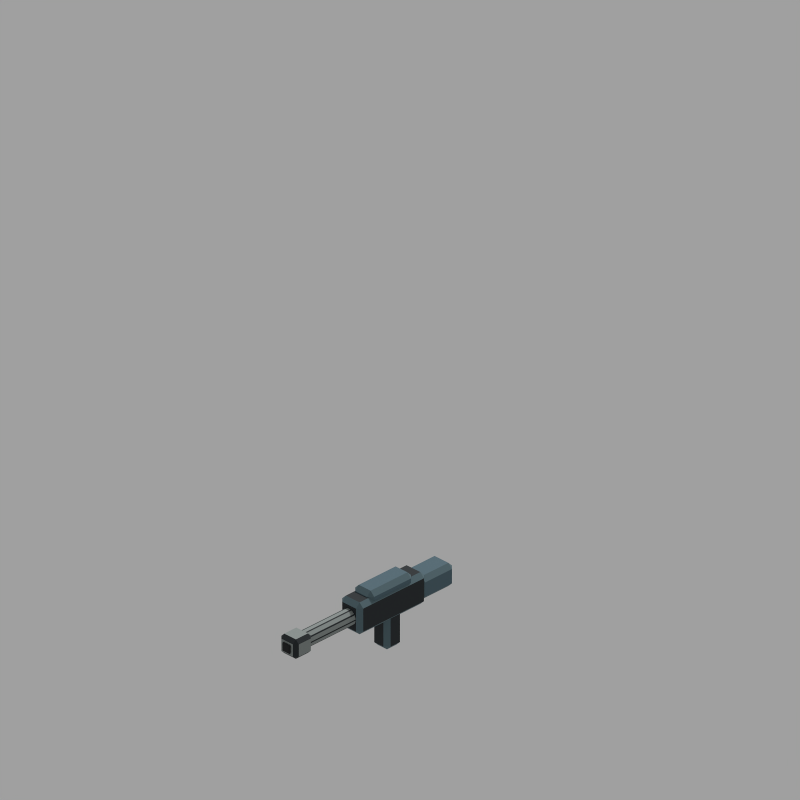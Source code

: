 # Source: weapon_rifle.blend  (saved by Blender 5.2.45; exported with 4.5.12 LTS)
import bpy
from mathutils import Matrix  # noqa: F401  (used for matrix-valued properties, if any)

bpy.ops.wm.read_factory_settings(use_empty=True)
scene = bpy.context.scene
scene.name = 'Scene'

# ---- collections
col_nathaniel___editable_armour_and_joints = bpy.data.collections.new('Nathaniel | editable armour and joints'); scene.collection.children.link(col_nathaniel___editable_armour_and_joints)
col_nathaniel___animation_controls = bpy.data.collections.new('Nathaniel | animation controls'); scene.collection.children.link(col_nathaniel___animation_controls)
col_weapon___editable_geometry_and_controls = bpy.data.collections.new('Weapon | editable geometry and controls'); scene.collection.children.link(col_weapon___editable_geometry_and_controls)

# ---- materials (node trees are filled in below, after node groups)
mat_iron_ink___dark_joints = bpy.data.materials.new('Iron Ink | dark joints')
mat_iron_ink___dark_joints.diffuse_color = (0.012, 0.018, 0.022, 1.0)
mat_iron_ink___top_armour = bpy.data.materials.new('Iron Ink | top armour')
mat_iron_ink___top_armour.diffuse_color = (0.095, 0.16, 0.185, 1.0)
mat_iron_ink___petrol_armour = bpy.data.materials.new('Iron Ink | petrol armour')
mat_iron_ink___petrol_armour.diffuse_color = (0.08, 0.145, 0.18, 1.0)
mat_iron_ink___ochre = bpy.data.materials.new('Iron Ink | ochre')
mat_iron_ink___ochre.diffuse_color = (0.56, 0.305, 0.055, 1.0)
mat_iron_ink___worn_steel = bpy.data.materials.new('Iron Ink | worn steel')
mat_iron_ink___worn_steel.diffuse_color = (0.27, 0.305, 0.295, 1.0)
mat_iron_ink___bore = bpy.data.materials.new('Iron Ink | bore')
mat_iron_ink___bore.diffuse_color = (0.003, 0.004, 0.005, 1.0)

# ---- material node trees
mat_iron_ink___dark_joints.use_nodes = True; mat_iron_ink___dark_joints.node_tree.nodes.clear()
_N = mat_iron_ink___dark_joints.node_tree.nodes; _L = mat_iron_ink___dark_joints.node_tree.links
n0 = _N.new('ShaderNodeBsdfPrincipled'); n0.name = 'Principled BSDF'; n0.location = (-200, 100)
n0.inputs[0].default_value = (0.012, 0.018, 0.022, 1.0)
n0.inputs[1].default_value = 0.12
n0.inputs[2].default_value = 0.78
n0.inputs[10].default_value = 0.005
n1 = _N.new('ShaderNodeOutputMaterial'); n1.name = 'Material Output'; n1.location = (200, 100)
_L.new(n0.outputs[0], n1.inputs[0])
n1.is_active_output = True
mat_iron_ink___top_armour.use_nodes = True; mat_iron_ink___top_armour.node_tree.nodes.clear()
_N = mat_iron_ink___top_armour.node_tree.nodes; _L = mat_iron_ink___top_armour.node_tree.links
n0 = _N.new('ShaderNodeBsdfPrincipled'); n0.name = 'Principled BSDF'; n0.location = (-200, 100)
n0.inputs[0].default_value = (0.095, 0.16, 0.185, 1.0)
n0.inputs[1].default_value = 0.12
n0.inputs[2].default_value = 0.78
n0.inputs[10].default_value = 0.005
n1 = _N.new('ShaderNodeOutputMaterial'); n1.name = 'Material Output'; n1.location = (200, 100)
_L.new(n0.outputs[0], n1.inputs[0])
n1.is_active_output = True
mat_iron_ink___petrol_armour.use_nodes = True; mat_iron_ink___petrol_armour.node_tree.nodes.clear()
_N = mat_iron_ink___petrol_armour.node_tree.nodes; _L = mat_iron_ink___petrol_armour.node_tree.links
n0 = _N.new('ShaderNodeBsdfPrincipled'); n0.name = 'Principled BSDF'; n0.location = (-200, 100)
n0.inputs[0].default_value = (0.08, 0.145, 0.18, 1.0)
n0.inputs[1].default_value = 0.12
n0.inputs[2].default_value = 0.78
n0.inputs[10].default_value = 0.005
n1 = _N.new('ShaderNodeOutputMaterial'); n1.name = 'Material Output'; n1.location = (200, 100)
_L.new(n0.outputs[0], n1.inputs[0])
n1.is_active_output = True
mat_iron_ink___ochre.use_nodes = True; mat_iron_ink___ochre.node_tree.nodes.clear()
_N = mat_iron_ink___ochre.node_tree.nodes; _L = mat_iron_ink___ochre.node_tree.links
n0 = _N.new('ShaderNodeBsdfPrincipled'); n0.name = 'Principled BSDF'; n0.location = (-200, 100)
n0.inputs[0].default_value = (0.56, 0.305, 0.055, 1.0)
n0.inputs[1].default_value = 0.12
n0.inputs[2].default_value = 0.78
n0.inputs[10].default_value = 0.005
n1 = _N.new('ShaderNodeOutputMaterial'); n1.name = 'Material Output'; n1.location = (200, 100)
_L.new(n0.outputs[0], n1.inputs[0])
n1.is_active_output = True
mat_iron_ink___worn_steel.use_nodes = True; mat_iron_ink___worn_steel.node_tree.nodes.clear()
_N = mat_iron_ink___worn_steel.node_tree.nodes; _L = mat_iron_ink___worn_steel.node_tree.links
n0 = _N.new('ShaderNodeBsdfPrincipled'); n0.name = 'Principled BSDF'; n0.location = (-200, 100)
n0.inputs[0].default_value = (0.27, 0.305, 0.295, 1.0)
n0.inputs[1].default_value = 0.12
n0.inputs[2].default_value = 0.78
n0.inputs[10].default_value = 0.005
n1 = _N.new('ShaderNodeOutputMaterial'); n1.name = 'Material Output'; n1.location = (200, 100)
_L.new(n0.outputs[0], n1.inputs[0])
n1.is_active_output = True
mat_iron_ink___bore.use_nodes = True; mat_iron_ink___bore.node_tree.nodes.clear()
_N = mat_iron_ink___bore.node_tree.nodes; _L = mat_iron_ink___bore.node_tree.links
n0 = _N.new('ShaderNodeBsdfPrincipled'); n0.name = 'Principled BSDF'; n0.location = (-200, 100)
n0.inputs[0].default_value = (0.003, 0.004, 0.005, 1.0)
n0.inputs[1].default_value = 0.12
n0.inputs[2].default_value = 0.78
n0.inputs[10].default_value = 0.005
n1 = _N.new('ShaderNodeOutputMaterial'); n1.name = 'Material Output'; n1.location = (200, 100)
_L.new(n0.outputs[0], n1.inputs[0])
n1.is_active_output = True

# ---- world
world_pipeline_world_001 = bpy.data.worlds.new('Pipeline_World.001'); scene.world = world_pipeline_world_001
world_pipeline_world_001.use_nodes = True; world_pipeline_world_001.node_tree.nodes.clear()
_N = world_pipeline_world_001.node_tree.nodes; _L = world_pipeline_world_001.node_tree.links
n0 = _N.new('ShaderNodeBackground'); n0.name = 'Background'; n0.location = (-200, 100)
n0.inputs[0].default_value = (1.0, 1.0, 1.0, 1.0)
n0.inputs[1].default_value = 0.35
n1 = _N.new('ShaderNodeOutputWorld'); n1.name = 'World Output'; n1.location = (200, 100)
_L.new(n0.outputs[0], n1.inputs[0])
n1.is_active_output = True

# ---- cameras
cam_pipeline_camera_001 = bpy.data.cameras.new('Pipeline_Camera.001')
cam_pipeline_camera_001.type = 'ORTHO'
cam_pipeline_camera_001.sensor_fit = 'HORIZONTAL'
cam_pipeline_camera_001.clip_start = 0.01
cam_pipeline_camera_001.clip_end = 100.0
cam_pipeline_camera_001.ortho_scale = 2.828

# ---- lights
light_pipeline_sun_001 = bpy.data.lights.new('Pipeline_Sun.001', 'SUN')
light_pipeline_sun_001.angle = 0.1745
light_pipeline_sun_001.energy = 2.0

# ---- meshes
me_cube_058 = bpy.data.meshes.new('Cube.058')
me_cube_058.from_pydata([(-0.09, 0.0525, -0.04), (-0.09, 0.0525, 0.09), (0.25, 0.0525, -0.04), (0.25, 0.0525, 0.09), (-0.09, -0.0525, -0.04), (-0.09, -0.0525, 0.09), (0.25, -0.0525, -0.04), (0.25, -0.0525, 0.09)], [], [(0, 1, 3, 2), (2, 3, 7, 6), (6, 7, 5, 4), (4, 5, 1, 0), (2, 6, 4, 0), (7, 3, 1, 5)])
_uv = me_cube_058.uv_layers.new(name='UVMap')
_uv.uv.foreach_set('vector', [0.375, 0.0, 0.625, 0.0, 0.625, 0.25, 0.375, 0.25, 0.375, 0.25, 0.625, 0.25, 0.625, 0.5, 0.375, 0.5, 0.375, 0.5, 0.625, 0.5, 0.625, 0.75, 0.375, 0.75, 0.375, 0.75, 0.625, 0.75, 0.625, 1.0, 0.375, 1.0, 0.125, 0.5, 0.375, 0.5, 0.375, 0.75, 0.125, 0.75, 0.625, 0.5, 0.875, 0.5, 0.875, 0.75, 0.625, 0.75])
me_cube_058.materials.append(mat_iron_ink___dark_joints)
me_cube_058.materials.append(mat_iron_ink___top_armour)
me_cube_058.update()
me_cube_059 = bpy.data.meshes.new('Cube.059')
me_cube_059.from_pydata([(-0.03, 0.0475, 0.0565), (-0.03, 0.0475, 0.1115), (0.19, 0.0475, 0.0565), (0.19, 0.0475, 0.1115), (-0.03, -0.0475, 0.0565), (-0.03, -0.0475, 0.1115), (0.19, -0.0475, 0.0565), (0.19, -0.0475, 0.1115)], [], [(0, 1, 3, 2), (2, 3, 7, 6), (6, 7, 5, 4), (4, 5, 1, 0), (2, 6, 4, 0), (7, 3, 1, 5)])
_uv = me_cube_059.uv_layers.new(name='UVMap')
_uv.uv.foreach_set('vector', [0.375, 0.0, 0.625, 0.0, 0.625, 0.25, 0.375, 0.25, 0.375, 0.25, 0.625, 0.25, 0.625, 0.5, 0.375, 0.5, 0.375, 0.5, 0.625, 0.5, 0.625, 0.75, 0.375, 0.75, 0.375, 0.75, 0.625, 0.75, 0.625, 1.0, 0.375, 1.0, 0.125, 0.5, 0.375, 0.5, 0.375, 0.75, 0.125, 0.75, 0.625, 0.5, 0.875, 0.5, 0.875, 0.75, 0.625, 0.75])
me_cube_059.materials.append(mat_iron_ink___petrol_armour)
me_cube_059.materials.append(mat_iron_ink___top_armour)
me_cube_059.update()
me_cube_060 = bpy.data.meshes.new('Cube.060')
me_cube_060.from_pydata([(-0.23, 0.0525, -0.0245), (-0.23, 0.0525, 0.0705), (-0.06, 0.0525, -0.0245), (-0.06, 0.0525, 0.0705), (-0.23, -0.0525, -0.0245), (-0.23, -0.0525, 0.0705), (-0.06, -0.0525, -0.0245), (-0.06, -0.0525, 0.0705)], [], [(0, 1, 3, 2), (2, 3, 7, 6), (6, 7, 5, 4), (4, 5, 1, 0), (2, 6, 4, 0), (7, 3, 1, 5)])
_uv = me_cube_060.uv_layers.new(name='UVMap')
_uv.uv.foreach_set('vector', [0.375, 0.0, 0.625, 0.0, 0.625, 0.25, 0.375, 0.25, 0.375, 0.25, 0.625, 0.25, 0.625, 0.5, 0.375, 0.5, 0.375, 0.5, 0.625, 0.5, 0.625, 0.75, 0.375, 0.75, 0.375, 0.75, 0.625, 0.75, 0.625, 1.0, 0.375, 1.0, 0.125, 0.5, 0.375, 0.5, 0.375, 0.75, 0.125, 0.75, 0.625, 0.5, 0.875, 0.5, 0.875, 0.75, 0.625, 0.75])
me_cube_060.materials.append(mat_iron_ink___petrol_armour)
me_cube_060.materials.append(mat_iron_ink___top_armour)
me_cube_060.update()
me_cube_061 = bpy.data.meshes.new('Cube.061')
me_cube_061.from_pydata([(0.0185, 0.041, -0.167), (0.0185, 0.041, 0.003), (0.1015, 0.041, -0.167), (0.1015, 0.041, 0.003), (0.0185, -0.041, -0.167), (0.0185, -0.041, 0.003), (0.1015, -0.041, -0.167), (0.1015, -0.041, 0.003)], [], [(0, 1, 3, 2), (2, 3, 7, 6), (6, 7, 5, 4), (4, 5, 1, 0), (2, 6, 4, 0), (7, 3, 1, 5)])
_uv = me_cube_061.uv_layers.new(name='UVMap')
_uv.uv.foreach_set('vector', [0.375, 0.0, 0.625, 0.0, 0.625, 0.25, 0.375, 0.25, 0.375, 0.25, 0.625, 0.25, 0.625, 0.5, 0.375, 0.5, 0.375, 0.5, 0.625, 0.5, 0.625, 0.75, 0.375, 0.75, 0.375, 0.75, 0.625, 0.75, 0.625, 1.0, 0.375, 1.0, 0.125, 0.5, 0.375, 0.5, 0.375, 0.75, 0.125, 0.75, 0.625, 0.5, 0.875, 0.5, 0.875, 0.75, 0.625, 0.75])
me_cube_061.materials.append(mat_iron_ink___dark_joints)
me_cube_061.materials.append(mat_iron_ink___top_armour)
me_cube_061.update()
me_cube_062 = bpy.data.meshes.new('Cube.062')
me_cube_062.from_pydata([(0.065, -0.0525, 0.017), (0.065, -0.0525, 0.057), (0.155, -0.0525, 0.017), (0.155, -0.0525, 0.057), (0.065, -0.0635, 0.017), (0.065, -0.0635, 0.057), (0.155, -0.0635, 0.017), (0.155, -0.0635, 0.057)], [], [(0, 1, 3, 2), (2, 3, 7, 6), (6, 7, 5, 4), (4, 5, 1, 0), (2, 6, 4, 0), (7, 3, 1, 5)])
_uv = me_cube_062.uv_layers.new(name='UVMap')
_uv.uv.foreach_set('vector', [0.375, 0.0, 0.625, 0.0, 0.625, 0.25, 0.375, 0.25, 0.375, 0.25, 0.625, 0.25, 0.625, 0.5, 0.375, 0.5, 0.375, 0.5, 0.625, 0.5, 0.625, 0.75, 0.375, 0.75, 0.375, 0.75, 0.625, 0.75, 0.625, 1.0, 0.375, 1.0, 0.125, 0.5, 0.375, 0.5, 0.375, 0.75, 0.125, 0.75, 0.625, 0.5, 0.875, 0.5, 0.875, 0.75, 0.625, 0.75])
me_cube_062.materials.append(mat_iron_ink___ochre)
me_cube_062.update()
me_cylinder_009 = bpy.data.meshes.new('Cylinder.009')
me_cylinder_009.from_pydata([(0.5, -1.919e-08, 0.06), (0.22, -6.955e-09, 0.06), (0.5, -0.02057, 0.05332), (0.22, -0.02057, 0.05332), (0.5, -0.03329, 0.03582), (0.22, -0.03329, 0.03582), (0.5, -0.03329, 0.01418), (0.22, -0.03329, 0.01418), (0.5, -0.02057, -0.003316), (0.22, -0.02057, -0.003316), (0.5, -1.919e-08, -0.01), (0.22, -6.955e-09, -0.01), (0.5, 0.02057, -0.003316), (0.22, 0.02057, -0.003316), (0.5, 0.03329, 0.01418), (0.22, 0.03329, 0.01418), (0.5, 0.03329, 0.03582), (0.22, 0.03329, 0.03582), (0.5, 0.02057, 0.05332), (0.22, 0.02057, 0.05332)], [], [(0, 1, 3, 2), (2, 3, 5, 4), (4, 5, 7, 6), (6, 7, 9, 8), (8, 9, 11, 10), (10, 11, 13, 12), (12, 13, 15, 14), (14, 15, 17, 16), (3, 1, 19, 17, 15, 13, 11, 9, 7, 5), (16, 17, 19, 18), (18, 19, 1, 0), (0, 2, 4, 6, 8, 10, 12, 14, 16, 18)])
_uv = me_cylinder_009.uv_layers.new(name='UVMap')
_uv.uv.foreach_set('vector', [1.0, 0.5, 1.0, 1.0, 0.9, 1.0, 0.9, 0.5, 0.9, 0.5, 0.9, 1.0, 0.8, 1.0, 0.8, 0.5, 0.8, 0.5, 0.8, 1.0, 0.7, 1.0, 0.7, 0.5, 0.7, 0.5, 0.7, 1.0, 0.6, 1.0, 0.6, 0.5, 0.6, 0.5, 0.6, 1.0, 0.5, 1.0, 0.5, 0.5, 0.5, 0.5, 0.5, 1.0, 0.4, 1.0, 0.4, 0.5, 0.4, 0.5, 0.4, 1.0, 0.3, 1.0, 0.3, 0.5, 0.3, 0.5, 0.3, 1.0, 0.2, 1.0, 0.2, 0.5, 0.3911, 0.4442, 0.25, 0.49, 0.1089, 0.4442, 0.02175, 0.3242, 0.02175, 0.1758, 0.1089, 0.05584, 0.25, 0.01, 0.3911, 0.05584, 0.4783, 0.1758, 0.4783, 0.3242, 0.2, 0.5, 0.2, 1.0, 0.1, 1.0, 0.1, 0.5, 0.1, 0.5, 0.1, 1.0, -7.451e-08, 1.0, -7.451e-08, 0.5, 0.75, 0.49, 0.8911, 0.4442, 0.9783, 0.3242, 0.9783, 0.1758, 0.8911, 0.05584, 0.75, 0.01, 0.6089, 0.05584, 0.5217, 0.1758, 0.5217, 0.3242, 0.6089, 0.4442])
me_cylinder_009.materials.append(mat_iron_ink___dark_joints)
me_cylinder_009.materials.append(mat_iron_ink___worn_steel)
me_cylinder_009.update()
me_cube_063 = bpy.data.meshes.new('Cube.063')
me_cube_063.from_pydata([(0.47, 0.044, -0.015), (0.47, 0.044, 0.065), (0.56, 0.044, -0.015), (0.56, 0.044, 0.065), (0.47, -0.044, -0.015), (0.47, -0.044, 0.065), (0.56, -0.044, -0.015), (0.56, -0.044, 0.065)], [], [(0, 1, 3, 2), (2, 3, 7, 6), (6, 7, 5, 4), (4, 5, 1, 0), (2, 6, 4, 0), (7, 3, 1, 5)])
_uv = me_cube_063.uv_layers.new(name='UVMap')
_uv.uv.foreach_set('vector', [0.375, 0.0, 0.625, 0.0, 0.625, 0.25, 0.375, 0.25, 0.375, 0.25, 0.625, 0.25, 0.625, 0.5, 0.375, 0.5, 0.375, 0.5, 0.625, 0.5, 0.625, 0.75, 0.375, 0.75, 0.375, 0.75, 0.625, 0.75, 0.625, 1.0, 0.375, 1.0, 0.125, 0.5, 0.375, 0.5, 0.375, 0.75, 0.125, 0.75, 0.625, 0.5, 0.875, 0.5, 0.875, 0.75, 0.625, 0.75])
me_cube_063.materials.append(mat_iron_ink___worn_steel)
me_cube_063.materials.append(mat_iron_ink___dark_joints)
me_cube_063.update()
me_cube_064 = bpy.data.meshes.new('Cube.064')
me_cube_064.from_pydata([(0.558, 0.0205, 0.006), (0.558, 0.0205, 0.044), (0.568, 0.0205, 0.006), (0.568, 0.0205, 0.044), (0.558, -0.0205, 0.006), (0.558, -0.0205, 0.044), (0.568, -0.0205, 0.006), (0.568, -0.0205, 0.044)], [], [(0, 1, 3, 2), (2, 3, 7, 6), (6, 7, 5, 4), (4, 5, 1, 0), (2, 6, 4, 0), (7, 3, 1, 5)])
_uv = me_cube_064.uv_layers.new(name='UVMap')
_uv.uv.foreach_set('vector', [0.375, 0.0, 0.625, 0.0, 0.625, 0.25, 0.375, 0.25, 0.375, 0.25, 0.625, 0.25, 0.625, 0.5, 0.375, 0.5, 0.375, 0.5, 0.625, 0.5, 0.625, 0.75, 0.375, 0.75, 0.375, 0.75, 0.625, 0.75, 0.625, 1.0, 0.375, 1.0, 0.125, 0.5, 0.375, 0.5, 0.375, 0.75, 0.125, 0.75, 0.625, 0.5, 0.875, 0.5, 0.875, 0.75, 0.625, 0.75])
me_cube_064.materials.append(mat_iron_ink___bore)
me_cube_064.update()

# ---- objects
ob_pipeline_camera = bpy.data.objects.new('Pipeline_Camera', cam_pipeline_camera_001)
ob_pipeline_sun = bpy.data.objects.new('Pipeline_Sun', light_pipeline_sun_001)
ob_weaponroot = bpy.data.objects.new('WeaponRoot', None)
ob_recoil = bpy.data.objects.new('Recoil', None)
ob_rifle_receiver = bpy.data.objects.new('Rifle receiver', me_cube_058)
ob_rifle_top_housing = bpy.data.objects.new('Rifle top housing', me_cube_059)
ob_rifle_stock = bpy.data.objects.new('Rifle stock', me_cube_060)
ob_rifle_magazine = bpy.data.objects.new('Rifle magazine', me_cube_061)
ob_rifle_ochre_mark = bpy.data.objects.new('Rifle ochre mark', me_cube_062)
ob_rifle_barrel = bpy.data.objects.new('Rifle barrel', me_cylinder_009)
ob_rifle_muzzle = bpy.data.objects.new('Rifle muzzle', me_cube_063)
ob_rifle_dark_bore = bpy.data.objects.new('Rifle dark bore', me_cube_064)
ob_muzzle = bpy.data.objects.new('Muzzle', None)
ob_primarygrip = bpy.data.objects.new('PrimaryGrip', None)
ob_supportgrip = bpy.data.objects.new('SupportGrip', None)

# ---- transforms, parenting, visibility, modifiers, constraints
ob_pipeline_camera.location = (12.0, 12.0, 10.61)
ob_pipeline_camera.rotation_euler = (1.047, 1.96e-08, 2.356)
ob_pipeline_sun.location = (0.0, 0.0, 0.0)
ob_pipeline_sun.rotation_euler = (0.4363, -0.5236, -0.4363)
ob_weaponroot.location = (0.0, 0.0, 0.0)
ob_weaponroot.empty_display_type = 'ARROWS'
ob_weaponroot.empty_display_size = 0.08
ob_recoil.parent = ob_weaponroot
ob_recoil.location = (0.0, 0.0, 0.0)
ob_recoil.empty_display_type = 'ARROWS'
ob_recoil.empty_display_size = 0.08
ob_rifle_receiver.parent = ob_recoil
ob_rifle_receiver.location = (0.0, 0.0, 0.0)
_m = ob_rifle_receiver.modifiers.new('Broad machined edges', 'BEVEL')
_m.width = 0.018
_m.width_pct = 0.018
_m.material = 1
ob_rifle_top_housing.parent = ob_recoil
ob_rifle_top_housing.location = (0.0, 0.0, 0.0)
_m = ob_rifle_top_housing.modifiers.new('Broad machined edges', 'BEVEL')
_m.width = 0.018
_m.width_pct = 0.018
_m.material = 1
ob_rifle_stock.parent = ob_recoil
ob_rifle_stock.location = (0.0, 0.0, 0.0)
_m = ob_rifle_stock.modifiers.new('Broad machined edges', 'BEVEL')
_m.width = 0.018
_m.width_pct = 0.018
_m.material = 1
ob_rifle_magazine.parent = ob_recoil
ob_rifle_magazine.location = (0.0, 0.0, 0.0)
_m = ob_rifle_magazine.modifiers.new('Broad machined edges', 'BEVEL')
_m.width = 0.018
_m.width_pct = 0.018
_m.material = 1
ob_rifle_ochre_mark.parent = ob_recoil
ob_rifle_ochre_mark.location = (0.0, 0.0, 0.0)
_m = ob_rifle_ochre_mark.modifiers.new('Broad machined edges', 'BEVEL')
_m.width = 0.003
_m.width_pct = 0.003
_m.material = 0
ob_rifle_barrel.parent = ob_recoil
ob_rifle_barrel.location = (0.0, 0.0, 0.0)
_m = ob_rifle_barrel.modifiers.new('Broad machined edges', 'BEVEL')
_m.width = 0.008
_m.width_pct = 0.008
_m.material = 1
ob_rifle_muzzle.parent = ob_recoil
ob_rifle_muzzle.location = (0.0, 0.0, 0.0)
_m = ob_rifle_muzzle.modifiers.new('Broad machined edges', 'BEVEL')
_m.width = 0.015
_m.width_pct = 0.015
_m.material = 1
ob_rifle_dark_bore.parent = ob_recoil
ob_rifle_dark_bore.location = (0.0, 0.0, 0.0)
_m = ob_rifle_dark_bore.modifiers.new('Broad machined edges', 'BEVEL')
_m.width = 0.007
_m.width_pct = 0.007
_m.material = 0
ob_muzzle.parent = ob_recoil
ob_muzzle.location = (0.568, -2.235e-08, 0.025)
ob_muzzle.empty_display_type = 'ARROWS'
ob_muzzle.empty_display_size = 0.08
ob_primarygrip.parent = ob_recoil
ob_primarygrip.location = (-0.03, -0.005, -0.025)
ob_primarygrip.empty_display_type = 'ARROWS'
ob_primarygrip.empty_display_size = 0.08
ob_supportgrip.parent = ob_recoil
ob_supportgrip.location = (0.16, 0.1, -0.02)
ob_supportgrip.empty_display_type = 'ARROWS'
ob_supportgrip.empty_display_size = 0.08

# ---- collection membership
scene.collection.objects.link(ob_pipeline_camera)
scene.collection.objects.link(ob_pipeline_sun)
col_weapon___editable_geometry_and_controls.objects.link(ob_weaponroot)
col_weapon___editable_geometry_and_controls.objects.link(ob_recoil)
col_weapon___editable_geometry_and_controls.objects.link(ob_rifle_receiver)
col_weapon___editable_geometry_and_controls.objects.link(ob_rifle_top_housing)
col_weapon___editable_geometry_and_controls.objects.link(ob_rifle_stock)
col_weapon___editable_geometry_and_controls.objects.link(ob_rifle_magazine)
col_weapon___editable_geometry_and_controls.objects.link(ob_rifle_ochre_mark)
col_weapon___editable_geometry_and_controls.objects.link(ob_rifle_barrel)
col_weapon___editable_geometry_and_controls.objects.link(ob_rifle_muzzle)
col_weapon___editable_geometry_and_controls.objects.link(ob_rifle_dark_bore)
col_weapon___editable_geometry_and_controls.objects.link(ob_muzzle)
col_weapon___editable_geometry_and_controls.objects.link(ob_primarygrip)
col_weapon___editable_geometry_and_controls.objects.link(ob_supportgrip)

# ---- scene / render settings (as saved in the file)
scene.camera = ob_pipeline_camera
scene.frame_start = 1; scene.frame_end = 32; scene.frame_set(1)
scene.render.engine = 'CYCLES'
scene.render.image_settings.compression = 100
scene.render.resolution_x = 1024
scene.render.resolution_y = 1024
scene.render.dither_intensity = 0.0
scene.render.film_transparent = True
scene.render.use_compositing = False
scene.render.use_sequencer = False
scene.render.bake_bias = 0.0
scene.render.bake_samples = 0
scene.render.compositor_device = 'GPU'
scene.cycles.use_denoising = False
scene.cycles.samples = 64
scene.cycles.use_adaptive_sampling = False
scene.cycles.pixel_filter_type = 'BOX'
scene.cycles.filter_width = 1.0
scene.eevee.use_volume_custom_range = False
scene.eevee.fast_gi_thickness_near = 0.1
scene.eevee.fast_gi_thickness_far = 0.0
scene.eevee.ray_tracing_options.screen_trace_thickness = 0.1
scene.view_settings.view_transform = 'Standard'
bpy.context.view_layer.update()
